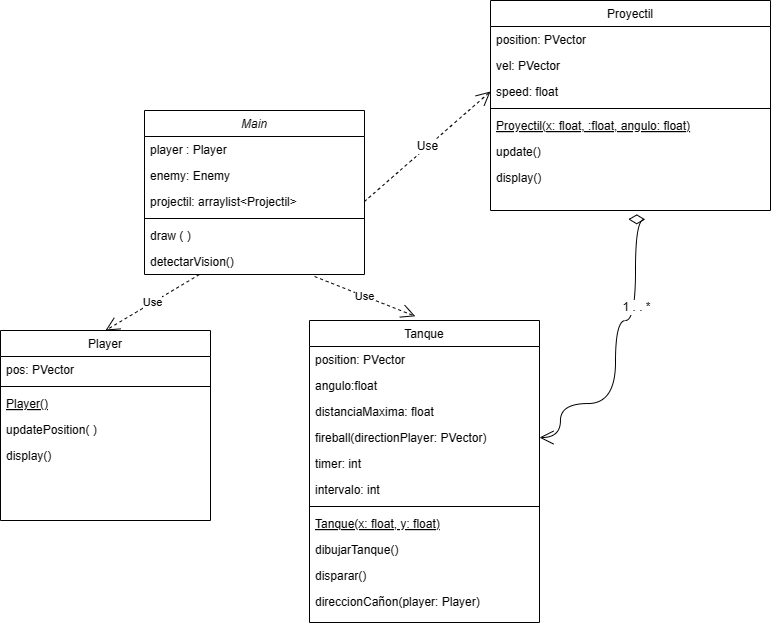

The diagram above was exported from draw.io. Its source (the exported page's mxGraphModel, read from the mxfile embedded in the PNG):
<mxGraphModel dx="1101" dy="1732" grid="1" gridSize="10" guides="1" tooltips="1" connect="1" arrows="1" fold="1" page="1" pageScale="1" pageWidth="827" pageHeight="1169" math="0" shadow="0">
  <root>
    <mxCell id="WIyWlLk6GJQsqaUBKTNV-0" />
    <mxCell id="WIyWlLk6GJQsqaUBKTNV-1" parent="WIyWlLk6GJQsqaUBKTNV-0" />
    <mxCell id="zkfFHV4jXpPFQw0GAbJ--0" value="Main" style="swimlane;fontStyle=2;align=center;verticalAlign=top;childLayout=stackLayout;horizontal=1;startSize=26;horizontalStack=0;resizeParent=1;resizeLast=0;collapsible=1;marginBottom=0;rounded=0;shadow=0;strokeWidth=1;" parent="WIyWlLk6GJQsqaUBKTNV-1" vertex="1">
      <mxGeometry x="194" y="90" width="220" height="164" as="geometry">
        <mxRectangle x="230" y="140" width="160" height="26" as="alternateBounds" />
      </mxGeometry>
    </mxCell>
    <mxCell id="zkfFHV4jXpPFQw0GAbJ--1" value="player : Player" style="text;align=left;verticalAlign=top;spacingLeft=4;spacingRight=4;overflow=hidden;rotatable=0;points=[[0,0.5],[1,0.5]];portConstraint=eastwest;" parent="zkfFHV4jXpPFQw0GAbJ--0" vertex="1">
      <mxGeometry y="26" width="220" height="26" as="geometry" />
    </mxCell>
    <mxCell id="zkfFHV4jXpPFQw0GAbJ--2" value="enemy: Enemy" style="text;align=left;verticalAlign=top;spacingLeft=4;spacingRight=4;overflow=hidden;rotatable=0;points=[[0,0.5],[1,0.5]];portConstraint=eastwest;rounded=0;shadow=0;html=0;" parent="zkfFHV4jXpPFQw0GAbJ--0" vertex="1">
      <mxGeometry y="52" width="220" height="26" as="geometry" />
    </mxCell>
    <mxCell id="byVFCYNvwx7kh84KTqEg-7" value="projectil: arraylist&lt;Projectil&gt;" style="text;align=left;verticalAlign=top;spacingLeft=4;spacingRight=4;overflow=hidden;rotatable=0;points=[[0,0.5],[1,0.5]];portConstraint=eastwest;rounded=0;shadow=0;html=0;" vertex="1" parent="zkfFHV4jXpPFQw0GAbJ--0">
      <mxGeometry y="78" width="220" height="26" as="geometry" />
    </mxCell>
    <mxCell id="zkfFHV4jXpPFQw0GAbJ--4" value="" style="line;html=1;strokeWidth=1;align=left;verticalAlign=middle;spacingTop=-1;spacingLeft=3;spacingRight=3;rotatable=0;labelPosition=right;points=[];portConstraint=eastwest;" parent="zkfFHV4jXpPFQw0GAbJ--0" vertex="1">
      <mxGeometry y="104" width="220" height="8" as="geometry" />
    </mxCell>
    <mxCell id="vdDVZGmx2AqsKLvaoR_f-19" value="draw ( )" style="text;align=left;verticalAlign=top;spacingLeft=4;spacingRight=4;overflow=hidden;rotatable=0;points=[[0,0.5],[1,0.5]];portConstraint=eastwest;" parent="zkfFHV4jXpPFQw0GAbJ--0" vertex="1">
      <mxGeometry y="112" width="220" height="26" as="geometry" />
    </mxCell>
    <mxCell id="byVFCYNvwx7kh84KTqEg-8" value="detectarVision()" style="text;align=left;verticalAlign=top;spacingLeft=4;spacingRight=4;overflow=hidden;rotatable=0;points=[[0,0.5],[1,0.5]];portConstraint=eastwest;" vertex="1" parent="zkfFHV4jXpPFQw0GAbJ--0">
      <mxGeometry y="138" width="220" height="26" as="geometry" />
    </mxCell>
    <mxCell id="zkfFHV4jXpPFQw0GAbJ--6" value="Player" style="swimlane;fontStyle=0;align=center;verticalAlign=top;childLayout=stackLayout;horizontal=1;startSize=26;horizontalStack=0;resizeParent=1;resizeLast=0;collapsible=1;marginBottom=0;rounded=0;shadow=0;strokeWidth=1;" parent="WIyWlLk6GJQsqaUBKTNV-1" vertex="1">
      <mxGeometry x="50" y="310" width="210" height="190" as="geometry">
        <mxRectangle x="130" y="380" width="160" height="26" as="alternateBounds" />
      </mxGeometry>
    </mxCell>
    <mxCell id="zkfFHV4jXpPFQw0GAbJ--7" value="pos: PVector" style="text;align=left;verticalAlign=top;spacingLeft=4;spacingRight=4;overflow=hidden;rotatable=0;points=[[0,0.5],[1,0.5]];portConstraint=eastwest;" parent="zkfFHV4jXpPFQw0GAbJ--6" vertex="1">
      <mxGeometry y="26" width="210" height="26" as="geometry" />
    </mxCell>
    <mxCell id="zkfFHV4jXpPFQw0GAbJ--9" value="" style="line;html=1;strokeWidth=1;align=left;verticalAlign=middle;spacingTop=-1;spacingLeft=3;spacingRight=3;rotatable=0;labelPosition=right;points=[];portConstraint=eastwest;" parent="zkfFHV4jXpPFQw0GAbJ--6" vertex="1">
      <mxGeometry y="52" width="210" height="8" as="geometry" />
    </mxCell>
    <mxCell id="zkfFHV4jXpPFQw0GAbJ--10" value="Player()" style="text;align=left;verticalAlign=top;spacingLeft=4;spacingRight=4;overflow=hidden;rotatable=0;points=[[0,0.5],[1,0.5]];portConstraint=eastwest;fontStyle=4" parent="zkfFHV4jXpPFQw0GAbJ--6" vertex="1">
      <mxGeometry y="60" width="210" height="26" as="geometry" />
    </mxCell>
    <mxCell id="zkfFHV4jXpPFQw0GAbJ--11" value="updatePosition( )" style="text;align=left;verticalAlign=top;spacingLeft=4;spacingRight=4;overflow=hidden;rotatable=0;points=[[0,0.5],[1,0.5]];portConstraint=eastwest;" parent="zkfFHV4jXpPFQw0GAbJ--6" vertex="1">
      <mxGeometry y="86" width="210" height="26" as="geometry" />
    </mxCell>
    <mxCell id="vdDVZGmx2AqsKLvaoR_f-1" value="display()" style="text;align=left;verticalAlign=top;spacingLeft=4;spacingRight=4;overflow=hidden;rotatable=0;points=[[0,0.5],[1,0.5]];portConstraint=eastwest;" parent="zkfFHV4jXpPFQw0GAbJ--6" vertex="1">
      <mxGeometry y="112" width="210" height="26" as="geometry" />
    </mxCell>
    <mxCell id="zkfFHV4jXpPFQw0GAbJ--17" value="Tanque" style="swimlane;fontStyle=0;align=center;verticalAlign=top;childLayout=stackLayout;horizontal=1;startSize=26;horizontalStack=0;resizeParent=1;resizeLast=0;collapsible=1;marginBottom=0;rounded=0;shadow=0;strokeWidth=1;" parent="WIyWlLk6GJQsqaUBKTNV-1" vertex="1">
      <mxGeometry x="359" y="300" width="230" height="302" as="geometry">
        <mxRectangle x="550" y="140" width="160" height="26" as="alternateBounds" />
      </mxGeometry>
    </mxCell>
    <mxCell id="byVFCYNvwx7kh84KTqEg-0" value="position: PVector" style="text;align=left;verticalAlign=top;spacingLeft=4;spacingRight=4;overflow=hidden;rotatable=0;points=[[0,0.5],[1,0.5]];portConstraint=eastwest;" vertex="1" parent="zkfFHV4jXpPFQw0GAbJ--17">
      <mxGeometry y="26" width="230" height="26" as="geometry" />
    </mxCell>
    <mxCell id="byVFCYNvwx7kh84KTqEg-1" value="angulo:float" style="text;align=left;verticalAlign=top;spacingLeft=4;spacingRight=4;overflow=hidden;rotatable=0;points=[[0,0.5],[1,0.5]];portConstraint=eastwest;rounded=0;shadow=0;html=0;" vertex="1" parent="zkfFHV4jXpPFQw0GAbJ--17">
      <mxGeometry y="52" width="230" height="26" as="geometry" />
    </mxCell>
    <mxCell id="byVFCYNvwx7kh84KTqEg-28" value="distanciaMaxima: float" style="text;align=left;verticalAlign=top;spacingLeft=4;spacingRight=4;overflow=hidden;rotatable=0;points=[[0,0.5],[1,0.5]];portConstraint=eastwest;rounded=0;shadow=0;html=0;" vertex="1" parent="zkfFHV4jXpPFQw0GAbJ--17">
      <mxGeometry y="78" width="230" height="26" as="geometry" />
    </mxCell>
    <mxCell id="byVFCYNvwx7kh84KTqEg-6" value="fireball(directionPlayer: PVector)" style="text;align=left;verticalAlign=top;spacingLeft=4;spacingRight=4;overflow=hidden;rotatable=0;points=[[0,0.5],[1,0.5]];portConstraint=eastwest;" vertex="1" parent="zkfFHV4jXpPFQw0GAbJ--17">
      <mxGeometry y="104" width="230" height="26" as="geometry" />
    </mxCell>
    <mxCell id="zkfFHV4jXpPFQw0GAbJ--19" value="timer: int" style="text;align=left;verticalAlign=top;spacingLeft=4;spacingRight=4;overflow=hidden;rotatable=0;points=[[0,0.5],[1,0.5]];portConstraint=eastwest;rounded=0;shadow=0;html=0;" parent="zkfFHV4jXpPFQw0GAbJ--17" vertex="1">
      <mxGeometry y="130" width="230" height="26" as="geometry" />
    </mxCell>
    <mxCell id="byVFCYNvwx7kh84KTqEg-30" value="intervalo: int" style="text;align=left;verticalAlign=top;spacingLeft=4;spacingRight=4;overflow=hidden;rotatable=0;points=[[0,0.5],[1,0.5]];portConstraint=eastwest;" vertex="1" parent="zkfFHV4jXpPFQw0GAbJ--17">
      <mxGeometry y="156" width="230" height="26" as="geometry" />
    </mxCell>
    <mxCell id="zkfFHV4jXpPFQw0GAbJ--23" value="" style="line;html=1;strokeWidth=1;align=left;verticalAlign=middle;spacingTop=-1;spacingLeft=3;spacingRight=3;rotatable=0;labelPosition=right;points=[];portConstraint=eastwest;" parent="zkfFHV4jXpPFQw0GAbJ--17" vertex="1">
      <mxGeometry y="182" width="230" height="8" as="geometry" />
    </mxCell>
    <mxCell id="byVFCYNvwx7kh84KTqEg-2" value="Tanque(x: float, y: float)" style="text;align=left;verticalAlign=top;spacingLeft=4;spacingRight=4;overflow=hidden;rotatable=0;points=[[0,0.5],[1,0.5]];portConstraint=eastwest;fontStyle=4" vertex="1" parent="zkfFHV4jXpPFQw0GAbJ--17">
      <mxGeometry y="190" width="230" height="26" as="geometry" />
    </mxCell>
    <mxCell id="zkfFHV4jXpPFQw0GAbJ--24" value="dibujarTanque()" style="text;align=left;verticalAlign=top;spacingLeft=4;spacingRight=4;overflow=hidden;rotatable=0;points=[[0,0.5],[1,0.5]];portConstraint=eastwest;" parent="zkfFHV4jXpPFQw0GAbJ--17" vertex="1">
      <mxGeometry y="216" width="230" height="26" as="geometry" />
    </mxCell>
    <mxCell id="byVFCYNvwx7kh84KTqEg-31" value="disparar()" style="text;align=left;verticalAlign=top;spacingLeft=4;spacingRight=4;overflow=hidden;rotatable=0;points=[[0,0.5],[1,0.5]];portConstraint=eastwest;" vertex="1" parent="zkfFHV4jXpPFQw0GAbJ--17">
      <mxGeometry y="242" width="230" height="26" as="geometry" />
    </mxCell>
    <mxCell id="byVFCYNvwx7kh84KTqEg-43" value="direccionCañon(player: Player)" style="text;align=left;verticalAlign=top;spacingLeft=4;spacingRight=4;overflow=hidden;rotatable=0;points=[[0,0.5],[1,0.5]];portConstraint=eastwest;" vertex="1" parent="zkfFHV4jXpPFQw0GAbJ--17">
      <mxGeometry y="268" width="230" height="26" as="geometry" />
    </mxCell>
    <mxCell id="vdDVZGmx2AqsKLvaoR_f-17" value="Use" style="endArrow=open;endSize=12;dashed=1;html=1;rounded=0;exitX=0.25;exitY=1;exitDx=0;exitDy=0;entryX=0.5;entryY=0;entryDx=0;entryDy=0;" parent="WIyWlLk6GJQsqaUBKTNV-1" source="zkfFHV4jXpPFQw0GAbJ--0" target="zkfFHV4jXpPFQw0GAbJ--6" edge="1">
      <mxGeometry width="160" relative="1" as="geometry">
        <mxPoint x="270" y="270" as="sourcePoint" />
        <mxPoint x="430" y="270" as="targetPoint" />
      </mxGeometry>
    </mxCell>
    <mxCell id="vdDVZGmx2AqsKLvaoR_f-18" value="Use" style="endArrow=open;endSize=12;dashed=1;html=1;rounded=0;entryX=0.46;entryY=-0.014;entryDx=0;entryDy=0;entryPerimeter=0;exitX=0.773;exitY=1.077;exitDx=0;exitDy=0;exitPerimeter=0;" parent="WIyWlLk6GJQsqaUBKTNV-1" source="byVFCYNvwx7kh84KTqEg-8" target="zkfFHV4jXpPFQw0GAbJ--17" edge="1">
      <mxGeometry width="160" relative="1" as="geometry">
        <mxPoint x="360" y="260" as="sourcePoint" />
        <mxPoint x="430" y="270" as="targetPoint" />
      </mxGeometry>
    </mxCell>
    <mxCell id="byVFCYNvwx7kh84KTqEg-10" value="Proyectil" style="swimlane;fontStyle=0;align=center;verticalAlign=top;childLayout=stackLayout;horizontal=1;startSize=26;horizontalStack=0;resizeParent=1;resizeLast=0;collapsible=1;marginBottom=0;rounded=0;shadow=0;strokeWidth=1;" vertex="1" parent="WIyWlLk6GJQsqaUBKTNV-1">
      <mxGeometry x="540" y="-20" width="280" height="210" as="geometry">
        <mxRectangle x="550" y="140" width="160" height="26" as="alternateBounds" />
      </mxGeometry>
    </mxCell>
    <mxCell id="byVFCYNvwx7kh84KTqEg-11" value="position: PVector" style="text;align=left;verticalAlign=top;spacingLeft=4;spacingRight=4;overflow=hidden;rotatable=0;points=[[0,0.5],[1,0.5]];portConstraint=eastwest;" vertex="1" parent="byVFCYNvwx7kh84KTqEg-10">
      <mxGeometry y="26" width="280" height="26" as="geometry" />
    </mxCell>
    <mxCell id="byVFCYNvwx7kh84KTqEg-13" value="vel: PVector" style="text;align=left;verticalAlign=top;spacingLeft=4;spacingRight=4;overflow=hidden;rotatable=0;points=[[0,0.5],[1,0.5]];portConstraint=eastwest;rounded=0;shadow=0;html=0;" vertex="1" parent="byVFCYNvwx7kh84KTqEg-10">
      <mxGeometry y="52" width="280" height="26" as="geometry" />
    </mxCell>
    <mxCell id="byVFCYNvwx7kh84KTqEg-20" value="speed: float" style="text;align=left;verticalAlign=top;spacingLeft=4;spacingRight=4;overflow=hidden;rotatable=0;points=[[0,0.5],[1,0.5]];portConstraint=eastwest;rounded=0;shadow=0;html=0;" vertex="1" parent="byVFCYNvwx7kh84KTqEg-10">
      <mxGeometry y="78" width="280" height="26" as="geometry" />
    </mxCell>
    <mxCell id="byVFCYNvwx7kh84KTqEg-14" value="" style="line;html=1;strokeWidth=1;align=left;verticalAlign=middle;spacingTop=-1;spacingLeft=3;spacingRight=3;rotatable=0;labelPosition=right;points=[];portConstraint=eastwest;" vertex="1" parent="byVFCYNvwx7kh84KTqEg-10">
      <mxGeometry y="104" width="280" height="8" as="geometry" />
    </mxCell>
    <mxCell id="byVFCYNvwx7kh84KTqEg-15" value="Proyectil(x: float, :float, angulo: float)" style="text;align=left;verticalAlign=top;spacingLeft=4;spacingRight=4;overflow=hidden;rotatable=0;points=[[0,0.5],[1,0.5]];portConstraint=eastwest;fontStyle=4" vertex="1" parent="byVFCYNvwx7kh84KTqEg-10">
      <mxGeometry y="112" width="280" height="26" as="geometry" />
    </mxCell>
    <mxCell id="byVFCYNvwx7kh84KTqEg-16" value="update()" style="text;align=left;verticalAlign=top;spacingLeft=4;spacingRight=4;overflow=hidden;rotatable=0;points=[[0,0.5],[1,0.5]];portConstraint=eastwest;" vertex="1" parent="byVFCYNvwx7kh84KTqEg-10">
      <mxGeometry y="138" width="280" height="26" as="geometry" />
    </mxCell>
    <mxCell id="byVFCYNvwx7kh84KTqEg-18" value="display()" style="text;align=left;verticalAlign=top;spacingLeft=4;spacingRight=4;overflow=hidden;rotatable=0;points=[[0,0.5],[1,0.5]];portConstraint=eastwest;" vertex="1" parent="byVFCYNvwx7kh84KTqEg-10">
      <mxGeometry y="164" width="280" height="26" as="geometry" />
    </mxCell>
    <mxCell id="byVFCYNvwx7kh84KTqEg-22" value="&lt;div&gt;&lt;br&gt;&lt;/div&gt;&lt;div&gt;&lt;br&gt;&lt;/div&gt;&lt;div&gt;&lt;br&gt;&lt;/div&gt;&lt;div&gt;&lt;br&gt;&lt;/div&gt;&lt;div&gt;&lt;br&gt;&lt;/div&gt;&lt;div&gt;&lt;br&gt;&lt;/div&gt;&lt;div&gt;&lt;br&gt;&lt;/div&gt;" style="endArrow=open;html=1;endSize=12;startArrow=diamondThin;startSize=14;startFill=0;edgeStyle=orthogonalEdgeStyle;rounded=0;fontSize=12;curved=1;exitX=0.44;exitY=1.107;exitDx=0;exitDy=0;exitPerimeter=0;" edge="1" parent="WIyWlLk6GJQsqaUBKTNV-1" target="byVFCYNvwx7kh84KTqEg-6">
      <mxGeometry relative="1" as="geometry">
        <mxPoint x="677.7700000000001" y="198.78199999999993" as="sourcePoint" />
        <mxPoint x="610.01" y="434.54999999999995" as="targetPoint" />
        <Array as="points">
          <mxPoint x="685" y="199" />
          <mxPoint x="685" y="300" />
          <mxPoint x="665" y="300" />
          <mxPoint x="665" y="383" />
          <mxPoint x="610" y="383" />
          <mxPoint x="610" y="417" />
        </Array>
      </mxGeometry>
    </mxCell>
    <mxCell id="byVFCYNvwx7kh84KTqEg-26" value="1 . . *" style="edgeLabel;html=1;align=center;verticalAlign=middle;resizable=0;points=[];fontSize=12;" vertex="1" connectable="0" parent="byVFCYNvwx7kh84KTqEg-22">
      <mxGeometry x="-0.4134" relative="1" as="geometry">
        <mxPoint as="offset" />
      </mxGeometry>
    </mxCell>
    <mxCell id="byVFCYNvwx7kh84KTqEg-27" value="Use" style="endArrow=open;endSize=12;dashed=1;html=1;rounded=0;fontSize=12;curved=1;exitX=1;exitY=0.5;exitDx=0;exitDy=0;entryX=0;entryY=0.5;entryDx=0;entryDy=0;" edge="1" parent="WIyWlLk6GJQsqaUBKTNV-1" source="byVFCYNvwx7kh84KTqEg-7" target="byVFCYNvwx7kh84KTqEg-20">
      <mxGeometry width="160" relative="1" as="geometry">
        <mxPoint x="400" y="250" as="sourcePoint" />
        <mxPoint x="560" y="250" as="targetPoint" />
      </mxGeometry>
    </mxCell>
  </root>
</mxGraphModel>